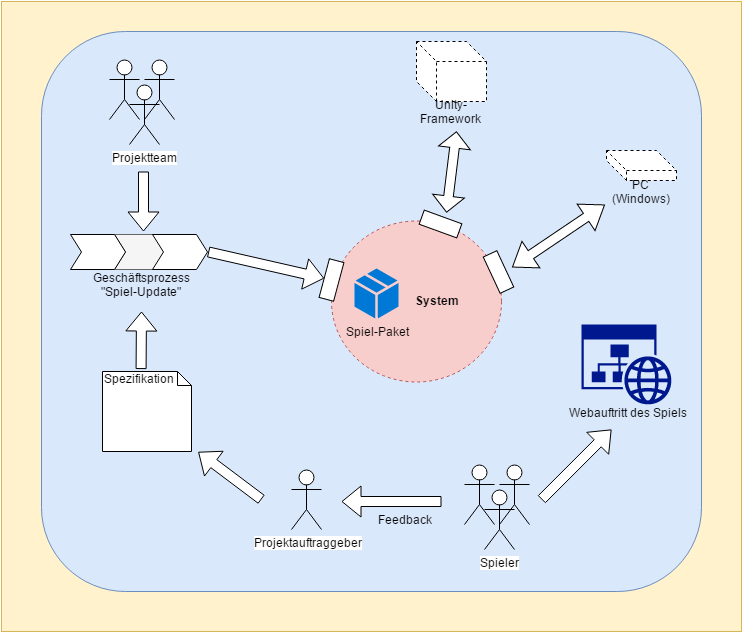

The diagram above was exported from draw.io. Its source (the exported page's mxGraphModel, read from the mxfile embedded in the PNG):
<mxGraphModel dx="1489" dy="731" grid="1" gridSize="10" guides="1" tooltips="1" connect="1" arrows="1" fold="1" page="1" pageScale="1" pageWidth="826" pageHeight="1169" background="#ffffff" math="0" shadow="0">
  <root>
    <mxCell id="0" />
    <mxCell id="1" parent="0" />
    <mxCell id="37" value="" style="rounded=0;whiteSpace=wrap;html=1;fontFamily=Helvetica;fontColor=#000000;fillColor=#fff2cc;strokeColor=#d6b656;" parent="1" vertex="1">
      <mxGeometry x="40" y="50" width="740" height="630" as="geometry" />
    </mxCell>
    <mxCell id="36" value="" style="rounded=1;whiteSpace=wrap;html=1;fontFamily=Helvetica;fontColor=#000000;fillColor=#dae8fc;strokeColor=#6c8ebf;" parent="1" vertex="1">
      <mxGeometry x="80" y="80" width="660" height="560" as="geometry" />
    </mxCell>
    <mxCell id="2" value="&lt;b&gt;&amp;nbsp; &amp;nbsp; &amp;nbsp; &amp;nbsp; &amp;nbsp; &amp;nbsp; &amp;nbsp; System&lt;/b&gt;" style="ellipse;whiteSpace=wrap;html=1;dashed=1;fontFamily=Helvetica;fontColor=#000000;fillColor=#f8cecc;strokeColor=#b85450;" parent="1" vertex="1">
      <mxGeometry x="370" y="269" width="170" height="161" as="geometry" />
    </mxCell>
    <mxCell id="3" value="&lt;div&gt;&lt;br&gt;&lt;/div&gt;&lt;div&gt;&lt;br&gt;&lt;/div&gt;&lt;div&gt;&lt;br&gt;&lt;/div&gt;&lt;div&gt;&lt;br&gt;&lt;/div&gt;&lt;div&gt;&lt;br&gt;&lt;/div&gt;&lt;div&gt;&lt;br&gt;&lt;/div&gt;Unity-Framework" style="shape=cube;whiteSpace=wrap;html=1;dashed=1;fontFamily=Helvetica;fontColor=#000000;" parent="1" vertex="1">
      <mxGeometry x="455" y="90" width="70" height="60" as="geometry" />
    </mxCell>
    <mxCell id="5" value="&lt;div&gt;&lt;br&gt;&lt;/div&gt;&lt;div&gt;&lt;br&gt;&lt;/div&gt;&lt;div&gt;&lt;br&gt;&lt;/div&gt;&lt;div&gt;&lt;br&gt;&lt;/div&gt;PC (Windows)" style="shape=cube;whiteSpace=wrap;html=1;dashed=1;fontFamily=Helvetica;fontColor=#000000;" parent="1" vertex="1">
      <mxGeometry x="645" y="199" width="70" height="30" as="geometry" />
    </mxCell>
    <mxCell id="6" value="&lt;div&gt;&lt;br&gt;&lt;/div&gt;&lt;div&gt;&lt;br&gt;&lt;/div&gt;&lt;div&gt;&lt;br&gt;&lt;/div&gt;&lt;div&gt;&lt;br&gt;&lt;/div&gt;&lt;div&gt;&lt;br&gt;&lt;/div&gt;&lt;div&gt;Geschäftsprozess&lt;/div&gt;&lt;div&gt;&quot;Spiel-Update&quot;&lt;/div&gt;" style="shape=step;whiteSpace=wrap;html=1;fontFamily=Helvetica;fontColor=#000000;fillColor=#f5f5f5;strokeColor=#666666;" parent="1" vertex="1">
      <mxGeometry x="153" y="283" width="55" height="35" as="geometry" />
    </mxCell>
    <mxCell id="7" value="" style="shape=step;whiteSpace=wrap;html=1;fontFamily=Helvetica;fontColor=#000000;" parent="1" vertex="1">
      <mxGeometry x="191" y="283" width="55" height="35" as="geometry" />
    </mxCell>
    <mxCell id="8" value="" style="shape=step;whiteSpace=wrap;html=1;fontFamily=Helvetica;fontColor=#000000;" parent="1" vertex="1">
      <mxGeometry x="109" y="283" width="55" height="35" as="geometry" />
    </mxCell>
    <mxCell id="11" value="Spieler" style="shape=umlActor;verticalLabelPosition=bottom;labelBackgroundColor=#ffffff;verticalAlign=top;html=1;fontFamily=Helvetica;fontColor=#000000;" parent="1" vertex="1">
      <mxGeometry x="523" y="538" width="30" height="60" as="geometry" />
    </mxCell>
    <mxCell id="12" value="" style="shape=umlActor;verticalLabelPosition=bottom;labelBackgroundColor=#ffffff;verticalAlign=top;html=1;fontFamily=Helvetica;fontColor=#000000;" parent="1" vertex="1">
      <mxGeometry x="503" y="513" width="30" height="60" as="geometry" />
    </mxCell>
    <mxCell id="13" value="" style="shape=umlActor;verticalLabelPosition=bottom;labelBackgroundColor=#ffffff;verticalAlign=top;html=1;fontFamily=Helvetica;fontColor=#000000;" parent="1" vertex="1">
      <mxGeometry x="538" y="513" width="30" height="60" as="geometry" />
    </mxCell>
    <mxCell id="14" value="Projektteam" style="shape=umlActor;verticalLabelPosition=bottom;labelBackgroundColor=#ffffff;verticalAlign=top;html=1;fontFamily=Helvetica;fontColor=#000000;" parent="1" vertex="1">
      <mxGeometry x="168" y="133" width="30" height="60" as="geometry" />
    </mxCell>
    <mxCell id="15" value="" style="shape=umlActor;verticalLabelPosition=bottom;labelBackgroundColor=#ffffff;verticalAlign=top;html=1;fontFamily=Helvetica;fontColor=#000000;" parent="1" vertex="1">
      <mxGeometry x="148" y="108" width="30" height="60" as="geometry" />
    </mxCell>
    <mxCell id="16" value="" style="shape=umlActor;verticalLabelPosition=bottom;labelBackgroundColor=#ffffff;verticalAlign=top;html=1;fontFamily=Helvetica;fontColor=#000000;" parent="1" vertex="1">
      <mxGeometry x="183" y="108" width="30" height="60" as="geometry" />
    </mxCell>
    <mxCell id="17" value="Projektauftraggeber" style="shape=umlActor;verticalLabelPosition=bottom;labelBackgroundColor=#ffffff;verticalAlign=top;html=1;fontFamily=Helvetica;fontColor=#000000;" parent="1" vertex="1">
      <mxGeometry x="330" y="518" width="30" height="60" as="geometry" />
    </mxCell>
    <mxCell id="18" value="Spezifikation" style="shape=note;whiteSpace=wrap;html=1;size=14;verticalAlign=top;align=left;spacingTop=-6;fontFamily=Helvetica;fontColor=#000000;" parent="1" vertex="1">
      <mxGeometry x="141" y="420" width="89" height="80" as="geometry" />
    </mxCell>
    <mxCell id="19" value="&lt;div&gt;&lt;br&gt;&lt;/div&gt;&lt;div&gt;&lt;br&gt;&lt;/div&gt;&lt;div&gt;&lt;br&gt;&lt;/div&gt;&lt;div&gt;&lt;br&gt;&lt;/div&gt;&lt;div&gt;&lt;br&gt;&lt;/div&gt;&lt;div&gt;&lt;br&gt;&lt;/div&gt;&lt;div&gt;&lt;br&gt;&lt;/div&gt;&lt;div&gt;Webauftritt des Spiels&lt;/div&gt;" style="shadow=0;dashed=0;html=1;strokeColor=none;shape=mxgraph.mscae.enterprise.website_generic;fillColor=#00188D;fontFamily=Helvetica;fontColor=#000000;" parent="1" vertex="1">
      <mxGeometry x="620" y="373" width="90" height="80" as="geometry" />
    </mxCell>
    <mxCell id="20" value="" style="shape=flexArrow;endArrow=classic;html=1;fillColor=#ffffff;labelBackgroundColor=none;strokeWidth=1;fontFamily=Helvetica;fontColor=#000000;exitX=0.438;exitY=-0.025;exitPerimeter=0;" parent="1" source="18" edge="1">
      <mxGeometry width="50" height="50" relative="1" as="geometry">
        <mxPoint x="160" y="410" as="sourcePoint" />
        <mxPoint x="180" y="360" as="targetPoint" />
      </mxGeometry>
    </mxCell>
    <mxCell id="21" value="" style="shape=flexArrow;endArrow=classic;html=1;fillColor=#ffffff;labelBackgroundColor=none;strokeWidth=1;fontFamily=Helvetica;fontColor=#000000;exitX=0.438;exitY=-0.025;exitPerimeter=0;entryX=1.079;entryY=1.013;entryPerimeter=0;" parent="1" target="18" edge="1">
      <mxGeometry x="300" y="490" width="50" height="50" as="geometry">
        <mxPoint x="300" y="548" as="sourcePoint" />
        <mxPoint x="300" y="490" as="targetPoint" />
      </mxGeometry>
    </mxCell>
    <mxCell id="22" value="" style="shape=flexArrow;endArrow=classic;html=1;fillColor=#ffffff;labelBackgroundColor=none;strokeWidth=1;fontFamily=Helvetica;fontColor=#000000;" parent="1" edge="1">
      <mxGeometry x="480" y="502" width="50" height="50" as="geometry">
        <mxPoint x="480" y="550" as="sourcePoint" />
        <mxPoint x="380" y="550" as="targetPoint" />
      </mxGeometry>
    </mxCell>
    <mxCell id="24" value="&lt;span&gt;Feedback&lt;/span&gt;" style="text;html=1;strokeColor=none;fillColor=none;align=center;verticalAlign=middle;whiteSpace=wrap;fontFamily=Helvetica;fontColor=#000000;" parent="1" vertex="1">
      <mxGeometry x="423" y="558" width="40" height="20" as="geometry" />
    </mxCell>
    <mxCell id="26" value="" style="shape=flexArrow;endArrow=classic;html=1;fillColor=#ffffff;labelBackgroundColor=none;strokeWidth=1;fontFamily=Helvetica;fontColor=#000000;" parent="1" edge="1">
      <mxGeometry x="182" y="225" width="50" height="50" as="geometry">
        <mxPoint x="182" y="220" as="sourcePoint" />
        <mxPoint x="182" y="280" as="targetPoint" />
      </mxGeometry>
    </mxCell>
    <mxCell id="27" value="" style="shape=flexArrow;endArrow=classic;html=1;fillColor=#ffffff;labelBackgroundColor=none;strokeWidth=1;fontFamily=Helvetica;fontColor=#000000;" parent="1" edge="1">
      <mxGeometry x="730" y="470" width="50" height="50" as="geometry">
        <mxPoint x="580" y="548" as="sourcePoint" />
        <mxPoint x="650" y="478" as="targetPoint" />
      </mxGeometry>
    </mxCell>
    <mxCell id="29" value="" style="shape=doubleArrow;direction=south;whiteSpace=wrap;html=1;fontFamily=Helvetica;fontColor=#000000;rotation=56;" parent="1" vertex="1">
      <mxGeometry x="581" y="229" width="32" height="111" as="geometry" />
    </mxCell>
    <mxCell id="30" value="" style="shape=doubleArrow;direction=south;whiteSpace=wrap;html=1;fontFamily=Helvetica;fontColor=#000000;rotation=7;" parent="1" vertex="1">
      <mxGeometry x="474" y="180" width="32" height="81" as="geometry" />
    </mxCell>
    <mxCell id="34" value="" style="whiteSpace=wrap;html=1;fontFamily=Helvetica;fontColor=#000000;rotation=65;" parent="1" vertex="1">
      <mxGeometry x="517" y="313" width="40" height="15" as="geometry" />
    </mxCell>
    <mxCell id="35" value="" style="whiteSpace=wrap;html=1;fontFamily=Helvetica;fontColor=#000000;rotation=20;" parent="1" vertex="1">
      <mxGeometry x="459" y="265" width="40" height="15" as="geometry" />
    </mxCell>
    <mxCell id="38" value="Spiel-Paket" style="shadow=0;dashed=0;html=1;strokeColor=none;labelPosition=center;verticalLabelPosition=bottom;verticalAlign=top;shape=mxgraph.mscae.cloud.service_package;fillColor=#0079D6;rounded=0;fontFamily=Helvetica;fontColor=#000000;" parent="1" vertex="1">
      <mxGeometry x="393" y="317" width="44" height="50" as="geometry" />
    </mxCell>
    <mxCell id="39" value="" style="shape=flexArrow;endArrow=classic;html=1;fillColor=#ffffff;labelBackgroundColor=none;strokeWidth=1;fontFamily=Helvetica;fontColor=#000000;exitX=1;exitY=0.5;exitPerimeter=0;" parent="1" edge="1" target="41" source="7">
      <mxGeometry x="314" y="284" width="50" height="50" as="geometry">
        <mxPoint x="260.16666666666674" y="301.33333333333337" as="sourcePoint" />
        <mxPoint x="299" y="318" as="targetPoint" />
      </mxGeometry>
    </mxCell>
    <mxCell id="41" value="" style="whiteSpace=wrap;html=1;fontFamily=Helvetica;fontColor=#000000;rotation=-75;" vertex="1" parent="1">
      <mxGeometry x="350" y="321" width="40" height="15" as="geometry" />
    </mxCell>
  </root>
</mxGraphModel>